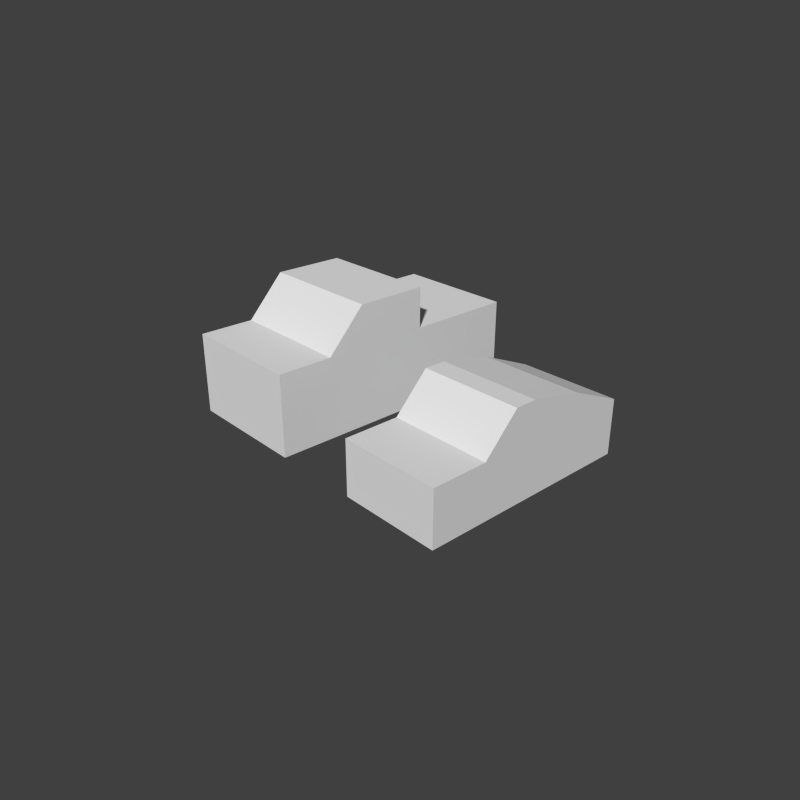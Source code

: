 # Source: low_poly_cars.blend  (saved by Blender 2.75.0; exported with 4.5.12 LTS)
import bpy
from mathutils import Matrix  # noqa: F401  (used for matrix-valued properties, if any)

bpy.ops.wm.read_factory_settings(use_empty=True)
scene = bpy.context.scene
scene.name = 'Scene'

# ---- collections
col_collection_1 = bpy.data.collections.new('Collection 1'); scene.collection.children.link(col_collection_1)
col_collection_2 = bpy.data.collections.new('Collection 2'); scene.collection.children.link(col_collection_2)

# ---- materials (node trees are filled in below, after node groups)
mat_material_001 = bpy.data.materials.new('Material.001')
mat_material_001.alpha_threshold = 0.0
mat_material_001.use_transparent_shadow = False
mat_material_001.roughness = 0.5
mat_material_002 = bpy.data.materials.new('Material.002')
mat_material_002.alpha_threshold = 0.0
mat_material_002.use_transparent_shadow = False
mat_material_002.roughness = 0.5

# ---- material node trees

# ---- world
world_world = bpy.data.worlds.new('World'); scene.world = world_world
world_world.color = (0.05088, 0.05088, 0.05088)
world_world.use_sun_shadow = False
world_world.sun_shadow_jitter_overblur = 0.0
world_world.cycles.sampling_method = 'MANUAL'
world_world.cycles.sample_map_resolution = 256

# ---- cameras
cam_camera = bpy.data.cameras.new('Camera')
cam_camera.clip_end = 100.0
cam_camera.lens = 35.0
cam_camera.sensor_width = 32.0
cam_camera.sensor_height = 18.0
cam_camera.ortho_scale = 20.0
cam_camera.dof.focus_distance = 0.0
cam_camera.dof.aperture_fstop = 128.0

# ---- meshes
me_cube_001 = bpy.data.meshes.new('Cube.001')
me_cube_001.from_pydata([(1.85, -4.093, -1.495), (1.85, -4.093, 0.5045), (1.85, -2.093, -1.495), (1.85, -2.093, 0.5045), (1.85, -0.09254, -1.495), (1.85, -0.09254, 0.5045), (1.85, 1.907, -1.495), (1.85, 1.907, 0.5045), (1.85, 3.907, -1.495), (1.85, 3.907, 0.5045), (1.85, -0.8754, 1.79), (1.85, -0.09254, 1.79), (1.85, 1.893, 1.375), (-1.85, -4.093, -1.495), (-1.85, -4.093, 0.5045), (-1.85, -2.093, -1.495), (-1.85, -2.093, 0.5045), (-1.85, -0.09254, -1.495), (-1.85, -0.09254, 0.5045), (-1.85, 1.907, -1.495), (-1.85, 1.907, 0.5045), (-1.85, 3.907, -1.495), (-1.85, 3.907, 0.5045), (-1.85, -0.8754, 1.79), (-1.85, -0.09254, 1.79), (-1.85, 1.893, 1.375)], [], [(3, 2, 4, 5), (3, 1, 0, 2), (14, 13, 0, 1), (10, 23, 16, 3), (3, 5, 11, 10), (11, 24, 23, 10), (5, 7, 12, 11), (5, 4, 6, 7), (12, 7, 9), (7, 6, 8, 9), (12, 25, 24, 11), (22, 25, 12, 9), (8, 21, 22, 9), (16, 18, 17, 15), (16, 15, 13, 14), (16, 23, 24, 18), (18, 24, 25, 20), (18, 20, 19, 17), (25, 22, 20), (20, 22, 21, 19), (14, 1, 3, 16)])
_uv = me_cube_001.uv_layers.new(name='UVMap')
_uv.uv.foreach_set('vector', [0.625, 0.9062, 0.625, 0.7812, 0.75, 0.7812, 0.75, 0.9062, 0.625, 0.9062, 0.5, 0.9062, 0.5, 0.7812, 0.625, 0.7812, 0.25, 0.75, 0.25, 0.625, 0.4922, 0.625, 0.4922, 0.75, 0.4922, 1.0, 0.25, 1.0, 0.25, 0.875, 0.4922, 0.875, 0.625, 0.9062, 0.75, 0.9062, 0.75, 0.9844, 0.7031, 0.9844, 0.2422, 0.7188, 0.0, 0.7188, 0.0, 0.6719, 0.2422, 0.6719, 0.75, 0.9062, 0.875, 0.9062, 0.875, 0.9609, 0.75, 0.9844, 0.75, 0.9062, 0.75, 0.7812, 0.875, 0.7812, 0.875, 0.9062, 0.875, 0.9609, 0.875, 0.9062, 1.0, 0.9062, 0.875, 0.9062, 0.875, 0.7812, 1.0, 0.7812, 1.0, 0.9062, 0.2422, 0.8594, 0.0, 0.8594, 0.0, 0.7188, 0.2422, 0.7188, 0.0, 1.0, 0.0, 0.8594, 0.2422, 0.8594, 0.2422, 1.0, 0.4922, 0.625, 0.7344, 0.625, 0.7344, 0.75, 0.4922, 0.75, 0.625, 0.9062, 0.75, 0.9062, 0.75, 0.7812, 0.625, 0.7812, 0.625, 0.9062, 0.625, 0.7812, 0.5, 0.7812, 0.5, 0.9062, 0.625, 0.9062, 0.6953, 0.9844, 0.75, 0.9844, 0.75, 0.9062, 0.75, 0.9062, 0.75, 0.9844, 0.875, 0.9609, 0.875, 0.9062, 0.75, 0.9062, 0.875, 0.9062, 0.875, 0.7812, 0.75, 0.7812, 0.875, 0.9609, 1.0, 0.9062, 0.875, 0.9062, 0.875, 0.9062, 1.0, 0.9062, 1.0, 0.7812, 0.875, 0.7812, 0.25, 0.75, 0.4922, 0.75, 0.4922, 0.875, 0.25, 0.875])
me_cube_001.materials.append(mat_material_001)
me_cube_001.use_remesh_preserve_volume = False
me_cube_001.use_remesh_preserve_attributes = False
me_cube_001.use_mirror_vertex_groups = False
me_cube_001.update()
me_cube_004 = bpy.data.meshes.new('Cube.004')
me_cube_004.from_pydata([(2.311, -4.894, -2.082), (2.311, -4.894, 0.8882), (2.311, -2.894, -2.082), (2.311, -2.894, 0.8882), (2.311, -0.8936, -2.082), (2.311, -0.8936, 0.8882), (2.311, 1.106, -2.082), (2.311, 1.106, 0.8882), (2.311, 3.106, -2.082), (2.311, 3.106, 0.8882), (2.311, -1.508, 2.387), (2.311, -0.8936, 2.387), (2.311, 1.106, 2.387), (2.311, 5.116, -2.082), (2.311, 5.116, 0.8882), (-2.311, -4.894, -2.082), (-2.311, -4.894, 0.8882), (-2.311, -2.894, -2.082), (-2.311, -2.894, 0.8882), (-2.311, -0.8936, -2.082), (-2.311, -0.8936, 0.8882), (-2.311, 1.106, -2.082), (-2.311, 1.106, 0.8882), (-2.311, 3.106, -2.082), (-2.311, 3.106, 0.8882), (-2.311, -1.508, 2.387), (-2.311, -0.8936, 2.387), (-2.311, 1.106, 2.387), (-2.311, 5.116, -2.082), (-2.311, 5.116, 0.8882)], [], [(3, 2, 4, 5), (3, 1, 0, 2), (16, 15, 0, 1), (5, 4, 6, 7), (7, 6, 8, 9), (5, 7, 12, 11), (9, 24, 22, 7), (11, 26, 25, 10), (3, 5, 11, 10), (12, 27, 26, 11), (10, 25, 18, 3), (13, 28, 29, 14), (9, 8, 13, 14), (22, 27, 12, 7), (16, 1, 3, 18), (18, 20, 19, 17), (18, 17, 15, 16), (20, 22, 21, 19), (22, 24, 23, 21), (20, 26, 27, 22), (18, 25, 26, 20), (24, 29, 28, 23), (14, 29, 24, 9)])
_uv = me_cube_004.uv_layers.new(name='UVMap')
_uv.uv.foreach_set('vector', [0.8516, 0.3672, 1.0, 0.3672, 1.0, 0.4688, 0.8516, 0.4688, 0.8516, 0.3672, 0.8516, 0.2656, 1.0, 0.2656, 1.0, 0.3672, 0.8516, 0.04688, 1.0, 0.04688, 1.0, 0.2656, 0.8516, 0.2656, 0.8516, 0.4688, 1.0, 0.4688, 1.0, 0.5625, 0.8516, 0.5625, 0.8516, 0.5625, 1.0, 0.5625, 1.0, 0.6641, 0.8516, 0.6641, 0.8516, 0.4688, 0.8516, 0.5625, 0.7734, 0.5625, 0.7734, 0.4688, 0.6484, 0.09375, 0.4375, 0.09375, 0.4375, 0.0, 0.6484, 0.0, 0.7344, 0.5703, 0.7344, 0.3672, 0.7734, 0.3672, 0.7734, 0.5703, 0.8516, 0.3672, 0.8516, 0.4688, 0.7734, 0.4688, 0.7734, 0.4375, 0.6406, 0.5703, 0.6406, 0.3672, 0.7344, 0.3672, 0.7344, 0.5703, 0.8516, 0.09375, 0.6484, 0.09375, 0.6484, 0.0, 0.8516, 0.0, 0.6484, 0.1172, 0.8516, 0.1172, 0.8516, 0.2656, 0.6484, 0.2656, 0.8516, 0.6641, 1.0, 0.6641, 1.0, 0.7656, 0.8516, 0.7656, 0.8516, 0.7656, 0.7734, 0.7656, 0.7734, 0.5625, 0.8516, 0.5625, 0.6484, 0.2656, 0.8516, 0.2656, 0.8516, 0.3672, 0.6484, 0.3672, 0.8516, 0.3672, 0.8516, 0.4688, 1.0, 0.4688, 1.0, 0.3672, 0.8516, 0.3672, 1.0, 0.3672, 1.0, 0.2656, 0.8516, 0.2656, 0.8516, 0.4688, 0.8516, 0.5625, 1.0, 0.5625, 1.0, 0.4688, 0.8516, 0.5625, 0.8516, 0.6641, 1.0, 0.6641, 1.0, 0.5625, 0.8516, 0.4688, 0.7734, 0.4688, 0.7734, 0.5625, 0.8516, 0.5625, 0.8516, 0.3672, 0.7734, 0.4375, 0.7734, 0.4688, 0.8516, 0.4688, 0.8516, 0.6641, 0.8516, 0.7656, 1.0, 0.7656, 1.0, 0.6641, 0.6484, 0.1953, 0.4375, 0.1953, 0.4375, 0.09375, 0.6484, 0.09375])
me_cube_004.materials.append(mat_material_002)
me_cube_004.use_remesh_preserve_volume = False
me_cube_004.use_remesh_preserve_attributes = False
me_cube_004.use_mirror_vertex_groups = False
me_cube_004.update()

# ---- objects
ob_cube = bpy.data.objects.new('Cube', me_cube_001)
ob_camera = bpy.data.objects.new('Camera', cam_camera)
ob_cube_001 = bpy.data.objects.new('Cube.001', me_cube_004)

# ---- transforms, parenting, visibility, modifiers, constraints
ob_cube.location = (1.491, 2.478, 0.3973)
ob_cube.scale = (0.8014, 0.8014, 0.8014)
ob_cube.lineart.crease_threshold = 0.0
ob_camera.location = (14.2, -11.91, 10.59)
ob_camera.rotation_euler = (1.116, -3.219e-07, 0.8358)
ob_camera.lock_rotations_4d = False
ob_camera.empty_display_type = 'ARROWS'
ob_camera.color = (0.0, 0.0, 0.0, 0.0)
ob_camera.display_type = 'WIRE'
ob_camera.lineart.crease_threshold = 0.0
ob_cube_001.location = (-4.421, 3.12, 0.8515)
ob_cube_001.scale = (0.8014, 0.8014, 0.8014)
ob_cube_001.lineart.crease_threshold = 0.0

# ---- collection membership
col_collection_1.objects.link(ob_cube)
col_collection_1.objects.link(ob_camera)
col_collection_2.objects.link(ob_cube_001)

# ---- scene / render settings (as saved in the file)
scene.camera = ob_camera
scene.frame_start = 1; scene.frame_end = 250; scene.frame_set(0)
scene.render.engine = 'BLENDER_EEVEE_NEXT'
scene.render.resolution_x = 1024
scene.render.resolution_y = 1024
scene.render.dither_intensity = 0.0
scene.cycles.use_denoising = False
scene.cycles.samples = 10
scene.cycles.sampling_pattern = 'TABULATED_SOBOL'
scene.cycles.light_sampling_threshold = 0.0
scene.cycles.use_adaptive_sampling = False
scene.cycles.use_light_tree = False
scene.cycles.blur_glossy = 0.0
scene.cycles.pixel_filter_type = 'GAUSSIAN'
scene.cycles.sample_clamp_indirect = 0.0
scene.view_settings.view_transform = 'Standard'
bpy.context.view_layer.update()

# ---- added for rendering (the .blend has no usable light): sun
light_auto_sun = bpy.data.lights.new('AutoSun', 'SUN')
light_auto_sun.energy = 3.0
light_auto_sun.angle = 0.0523599
ob_auto_sun = bpy.data.objects.new('AutoSun', light_auto_sun)
scene.collection.objects.link(ob_auto_sun)
ob_auto_sun.rotation_euler = (0.872665, 0.174533, 0.523599)
bpy.context.view_layer.update()
